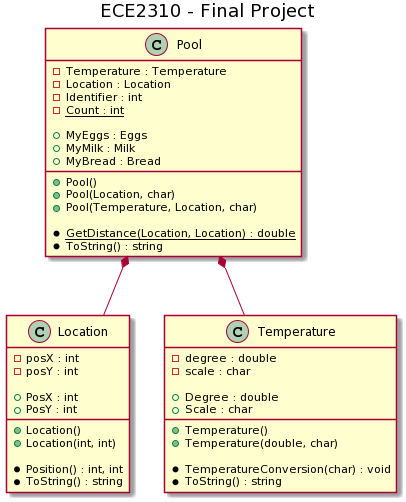

The diagram above was rendered by PlantUML. Its source (embedded in the PNG):
@startuml
title ECE2310 - Final Project

class Pool {
  -Temperature : Temperature
  -Location : Location
  -Identifier : int
  -{static} Count : int
  
  +MyEggs : Eggs
  +MyMilk : Milk
  +MyBread : Bread
  
  +Pool()
  +Pool(Location, char)
  +Pool(Temperature, Location, char)
  
  *{static} GetDistance(Location, Location) : double
  *ToString() : string
}

class Location {
  -posX : int
  -posY : int
  
  +PosX : int 
  +PosY : int
  
  +Location()
  +Location(int, int)
  
  *Position() : int, int
  *ToString() : string
}

class Temperature {
  -degree : double
  -scale : char
  
  +Degree : double 
  +Scale : char
  
  +Temperature()
  +Temperature(double, char)
  
  *TemperatureConversion(char) : void
  *ToString() : string
}

Pool *-down- Location
Pool *-down- Temperature
@enduml